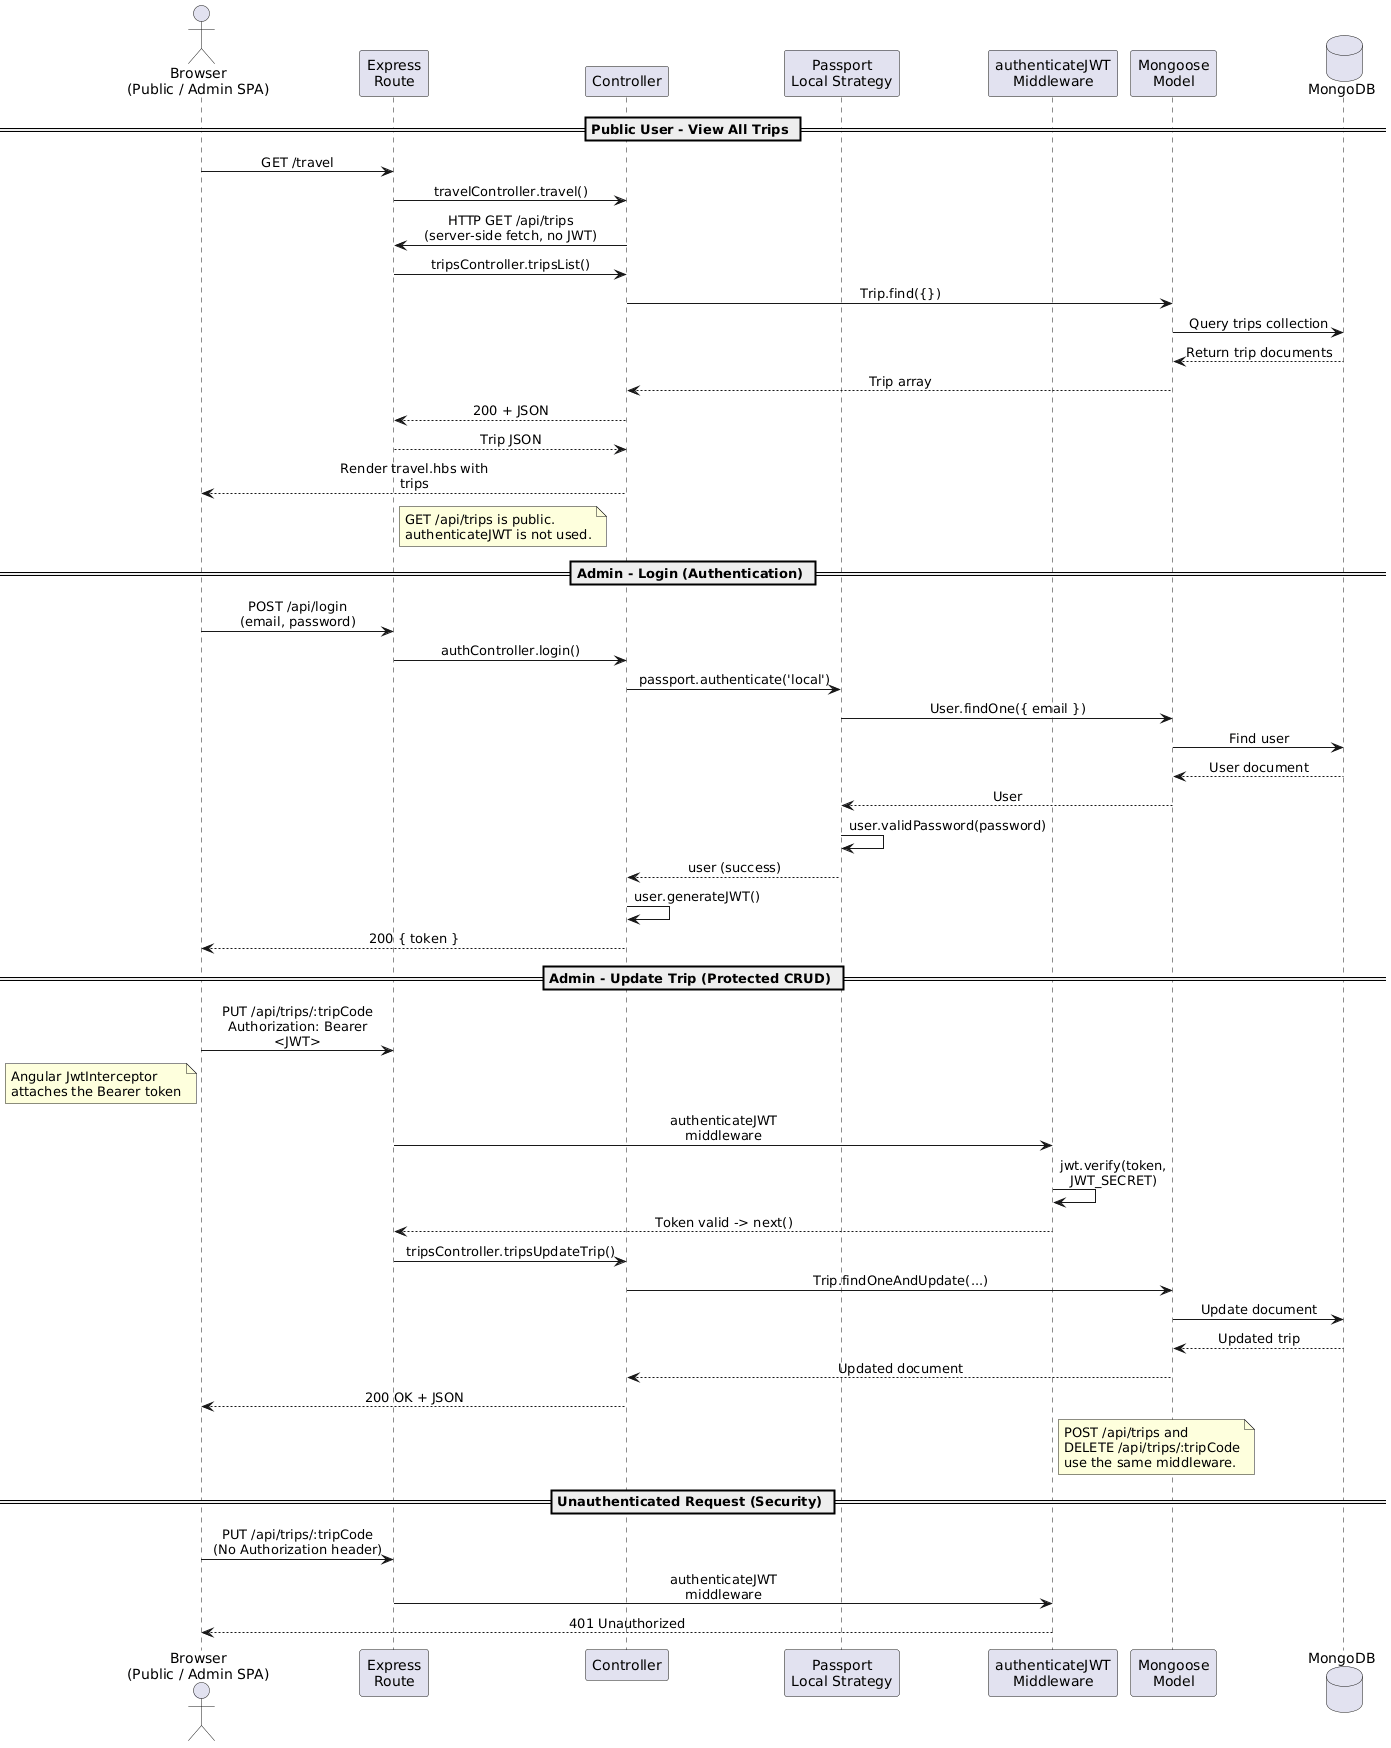

The diagram above was rendered by PlantUML. Its source (embedded in the PNG):
@startuml
skinparam sequenceMessageAlign center
skinparam responseMessageBelowArrow true
skinparam maxMessageSize 180

actor "Browser\n(Public / Admin SPA)" as Browser
participant "Express\nRoute" as Route
participant "Controller" as Controller
participant "Passport\nLocal Strategy" as Passport
participant "authenticateJWT\nMiddleware" as Auth
participant "Mongoose\nModel" as Model
database "MongoDB" as DB

== Public User - View All Trips ==

Browser -> Route : GET /travel
Route -> Controller : travelController.travel()
Controller -> Route : HTTP GET /api/trips\n(server-side fetch, no JWT)
Route -> Controller : tripsController.tripsList()
Controller -> Model : Trip.find({})
Model -> DB : Query trips collection
DB --> Model : Return trip documents
Model --> Controller : Trip array
Controller --> Route : 200 + JSON
Route --> Controller : Trip JSON
Controller --> Browser : Render travel.hbs with trips

note right of Route
  GET /api/trips is public.
  authenticateJWT is not used.
end note

== Admin - Login (Authentication) ==

Browser -> Route : POST /api/login\n(email, password)
Route -> Controller : authController.login()
Controller -> Passport : passport.authenticate('local')
Passport -> Model : User.findOne({ email })
Model -> DB : Find user
DB --> Model : User document
Model --> Passport : User
Passport -> Passport : user.validPassword(password)
Passport --> Controller : user (success)
Controller -> Controller : user.generateJWT()
Controller --> Browser : 200 { token }

== Admin - Update Trip (Protected CRUD) ==

Browser -> Route : PUT /api/trips/:tripCode\nAuthorization: Bearer <JWT>
note left of Browser
  Angular JwtInterceptor
  attaches the Bearer token
end note
Route -> Auth : authenticateJWT middleware
Auth -> Auth : jwt.verify(token, JWT_SECRET)
Auth --> Route : Token valid -> next()
Route -> Controller : tripsController.tripsUpdateTrip()
Controller -> Model : Trip.findOneAndUpdate(...)
Model -> DB : Update document
DB --> Model : Updated trip
Model --> Controller : Updated document
Controller --> Browser : 200 OK + JSON

note right of Auth
  POST /api/trips and
  DELETE /api/trips/:tripCode
  use the same middleware.
end note

== Unauthenticated Request (Security) ==

Browser -> Route : PUT /api/trips/:tripCode\n(No Authorization header)
Route -> Auth : authenticateJWT middleware
Auth --> Browser : 401 Unauthorized
@enduml